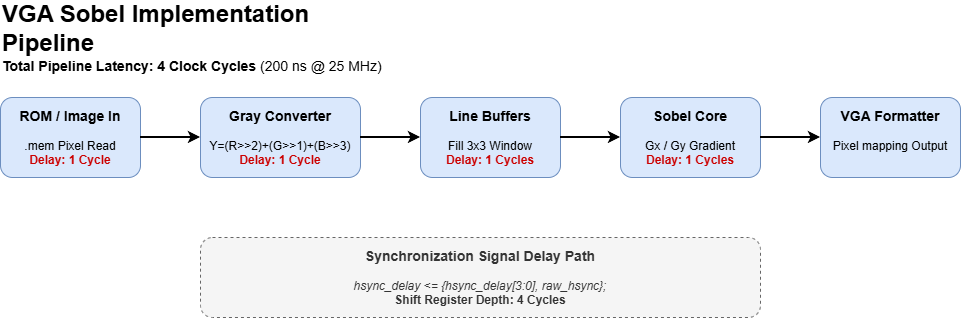

The diagram above was exported from draw.io. Its source (the exported page's mxGraphModel, read from the mxfile embedded in the PNG):
<mxGraphModel dx="1008" dy="567" grid="1" gridSize="10" guides="1" tooltips="1" connect="1" arrows="1" fold="1" page="1" pageScale="1" pageWidth="850" pageHeight="1100" math="0" shadow="0">
  <root>
    <mxCell id="0" />
    <mxCell id="1" parent="0" />
    <mxCell id="JWoZY9BZJVwbRtU939kK-2" parent="1" style="rounded=1;whiteSpace=wrap;html=1;fillColor=#dae8fc;strokeColor=#6c8ebf;" value="&lt;b style=&quot;font-size: 14px;&quot;&gt;ROM / Image In&lt;/b&gt;&lt;br&gt;&lt;br&gt;.mem Pixel Read&lt;br&gt;&lt;b style=&quot;color: #cc0000;&quot;&gt;Delay: 1 Cycle&lt;/b&gt;" vertex="1">
      <mxGeometry height="80" width="140" x="500" y="270" as="geometry" />
    </mxCell>
    <mxCell id="JWoZY9BZJVwbRtU939kK-3" parent="1" style="rounded=1;whiteSpace=wrap;html=1;fillColor=#dae8fc;strokeColor=#6c8ebf;" value="&lt;b style=&quot;font-size: 14px;&quot;&gt;Gray Converter&lt;/b&gt;&lt;br&gt;&lt;br&gt;Y=(R&gt;&gt;2)+(G&gt;&gt;1)+(B&gt;&gt;3)&lt;br&gt;&lt;b style=&quot;color: #cc0000;&quot;&gt;Delay: 1 Cycle&lt;/b&gt;" vertex="1">
      <mxGeometry height="80" width="160" x="700" y="270" as="geometry" />
    </mxCell>
    <mxCell id="JWoZY9BZJVwbRtU939kK-4" parent="1" style="rounded=1;whiteSpace=wrap;html=1;fillColor=#dae8fc;strokeColor=#6c8ebf;" value="&lt;b style=&quot;font-size: 14px;&quot;&gt;Line Buffers&lt;/b&gt;&lt;br&gt;&lt;br&gt;Fill 3x3 Window&lt;br&gt;&lt;b style=&quot;color: rgb(204, 0, 0);&quot;&gt;Delay: 1 Cycles&lt;/b&gt;" vertex="1">
      <mxGeometry height="80" width="140" x="920" y="270" as="geometry" />
    </mxCell>
    <mxCell id="JWoZY9BZJVwbRtU939kK-5" parent="1" style="rounded=1;whiteSpace=wrap;html=1;fillColor=#dae8fc;strokeColor=#6c8ebf;" value="&lt;b style=&quot;font-size: 14px;&quot;&gt;Sobel Core&lt;/b&gt;&lt;br&gt;&lt;br&gt;Gx / Gy Gradient&lt;br&gt;&lt;b style=&quot;color: rgb(204, 0, 0);&quot;&gt;Delay: 1 Cycles&lt;/b&gt;" vertex="1">
      <mxGeometry height="80" width="140" x="1120" y="270" as="geometry" />
    </mxCell>
    <mxCell id="JWoZY9BZJVwbRtU939kK-6" parent="1" style="rounded=1;whiteSpace=wrap;html=1;fillColor=#dae8fc;strokeColor=#6c8ebf;" value="&lt;b style=&quot;font-size: 14px;&quot;&gt;VGA Formatter&lt;/b&gt;&lt;br&gt;&lt;br&gt;Pixel mapping Output&lt;div&gt;&lt;br/&gt;&lt;/div&gt;" vertex="1">
      <mxGeometry height="80" width="140" x="1320" y="270" as="geometry" />
    </mxCell>
    <mxCell id="JWoZY9BZJVwbRtU939kK-7" parent="1" style="rounded=1;whiteSpace=wrap;html=1;dashed=1;fillColor=#f5f5f5;fontColor=#333333;strokeColor=#666666;" value="&lt;b style=&quot;font-size: 14px;&quot;&gt;Synchronization Signal Delay Path&lt;/b&gt;&lt;br&gt;&lt;br&gt;&lt;i&gt;hsync_delay &amp;lt;= {hsync_delay[3:0], raw_hsync};&lt;/i&gt;&lt;br&gt;&lt;b&gt;Shift Register Depth: 4 Cycles&lt;/b&gt;" vertex="1">
      <mxGeometry height="80" width="560" x="700" y="410" as="geometry" />
    </mxCell>
    <mxCell id="JWoZY9BZJVwbRtU939kK-8" edge="1" parent="1" source="JWoZY9BZJVwbRtU939kK-2" style="edgeStyle=orthogonalEdgeStyle;rounded=0;orthogonalLoop=1;jettySize=auto;html=1;strokeWidth=2;" target="JWoZY9BZJVwbRtU939kK-3">
      <mxGeometry relative="1" as="geometry" />
    </mxCell>
    <mxCell id="JWoZY9BZJVwbRtU939kK-9" edge="1" parent="1" source="JWoZY9BZJVwbRtU939kK-3" style="edgeStyle=orthogonalEdgeStyle;rounded=0;orthogonalLoop=1;jettySize=auto;html=1;strokeWidth=2;" target="JWoZY9BZJVwbRtU939kK-4">
      <mxGeometry relative="1" as="geometry" />
    </mxCell>
    <mxCell id="JWoZY9BZJVwbRtU939kK-10" edge="1" parent="1" source="JWoZY9BZJVwbRtU939kK-4" style="edgeStyle=orthogonalEdgeStyle;rounded=0;orthogonalLoop=1;jettySize=auto;html=1;strokeWidth=2;" target="JWoZY9BZJVwbRtU939kK-5">
      <mxGeometry relative="1" as="geometry" />
    </mxCell>
    <mxCell id="JWoZY9BZJVwbRtU939kK-11" edge="1" parent="1" source="JWoZY9BZJVwbRtU939kK-5" style="edgeStyle=orthogonalEdgeStyle;rounded=0;orthogonalLoop=1;jettySize=auto;html=1;strokeWidth=2;" target="JWoZY9BZJVwbRtU939kK-6">
      <mxGeometry relative="1" as="geometry" />
    </mxCell>
    <mxCell id="JWoZY9BZJVwbRtU939kK-12" parent="1" style="text;html=1;strokeColor=none;fillColor=none;align=left;verticalAlign=middle;whiteSpace=wrap;rounded=0;" value="&lt;h1 style=&quot;margin: 0px;&quot;&gt;VGA Sobel Implementation Pipeline&lt;/h1&gt;&lt;p style=&quot;margin: 0px; font-size: 14px;&quot;&gt;&lt;b&gt;Total Pipeline Latency: 4 Clock Cycles&lt;/b&gt; (200 ns @ 25 MHz)&lt;/p&gt;" vertex="1">
      <mxGeometry height="60" width="400" x="500" y="180" as="geometry" />
    </mxCell>
  </root>
</mxGraphModel>